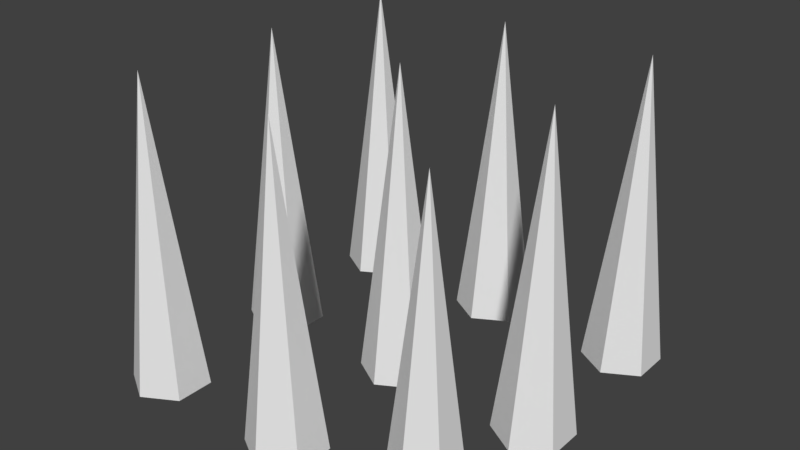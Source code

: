 # Source: spikes.blend  (saved by Blender 2.79.0; exported with 4.5.12 LTS)
import bpy
from mathutils import Matrix  # noqa: F401  (used for matrix-valued properties, if any)

bpy.ops.wm.read_factory_settings(use_empty=True)
scene = bpy.context.scene
scene.name = 'Scene'

# ---- collections
col_collection_1 = bpy.data.collections.new('Collection 1'); scene.collection.children.link(col_collection_1)

# ---- materials (node trees are filled in below, after node groups)
mat_spike = bpy.data.materials.new('Spike')
mat_spike.alpha_threshold = 0.0
mat_spike.use_transparent_shadow = False
mat_spike.roughness = 0.5
mat_spike.specular_intensity = 0.0

# ---- material node trees

# ---- world
world_world = bpy.data.worlds.new('World'); scene.world = world_world
world_world.color = (0.05088, 0.05088, 0.05088)
world_world.use_sun_shadow = False
world_world.sun_shadow_jitter_overblur = 0.0
world_world.cycles.sampling_method = 'MANUAL'

# ---- meshes
me_cone = bpy.data.meshes.new('Cone')
me_cone.from_pydata([(0.0, 0.25, 0.0), (0.2165, 0.125, 0.0), (0.2165, -0.125, 0.0), (-2.186e-08, -0.25, 0.0), (0.0, 0.0, 2.0), (-0.2165, -0.125, 0.0), (-0.2165, 0.125, 0.0)], [], [(0, 4, 1), (1, 4, 2), (2, 4, 3), (3, 4, 5), (5, 4, 6), (6, 4, 0)])
_uv = me_cone.uv_layers.new(name='UVMap')
_uv.uv.foreach_set('vector', [0.6572, 0.0, 0.4803, 1.0, 0.3428, 0.0, 0.6572, 0.0, 0.4803, 1.0, 0.3428, 0.0, 0.6572, 0.0, 0.4803, 1.0, 0.3428, 0.0, 0.6572, 0.0, 0.4803, 1.0, 0.3428, 0.0, 0.6572, 0.0, 0.4803, 1.0, 0.3428, 0.0, 0.6572, 0.0, 0.4803, 1.0, 0.3428, 0.0])
me_cone.materials.append(mat_spike)
me_cone.use_remesh_preserve_volume = False
me_cone.use_remesh_preserve_attributes = False
me_cone.use_mirror_vertex_groups = False
me_cone.update()

# ---- objects
ob_cone_008 = bpy.data.objects.new('Cone.008', me_cone)
ob_cone_007 = bpy.data.objects.new('Cone.007', me_cone)
ob_cone_006 = bpy.data.objects.new('Cone.006', me_cone)
ob_cone_005 = bpy.data.objects.new('Cone.005', me_cone)
ob_cone_004 = bpy.data.objects.new('Cone.004', me_cone)
ob_cone_003 = bpy.data.objects.new('Cone.003', me_cone)
ob_cone_002 = bpy.data.objects.new('Cone.002', me_cone)
ob_cone_001 = bpy.data.objects.new('Cone.001', me_cone)
ob_cone = bpy.data.objects.new('Cone', me_cone)

# ---- transforms, parenting, visibility, modifiers, constraints
ob_cone_008.location = (0.0, -1.0, 0.0)
ob_cone_008.lineart.crease_threshold = 0.0
ob_cone_007.location = (1.0, -1.0, 0.0)
ob_cone_007.lineart.crease_threshold = 0.0
ob_cone_006.location = (-1.0, -1.0, 0.0)
ob_cone_006.lineart.crease_threshold = 0.0
ob_cone_005.location = (0.0, 1.0, 0.0)
ob_cone_005.lineart.crease_threshold = 0.0
ob_cone_004.location = (1.0, 1.0, 0.0)
ob_cone_004.lineart.crease_threshold = 0.0
ob_cone_003.location = (-1.0, 1.0, 0.0)
ob_cone_003.lineart.crease_threshold = 0.0
ob_cone_002.location = (-1.0, 0.0, 0.0)
ob_cone_002.lineart.crease_threshold = 0.0
ob_cone_001.location = (1.0, 0.0, 0.0)
ob_cone_001.lineart.crease_threshold = 0.0
ob_cone.location = (0.0, 0.0, 0.0)
ob_cone.lineart.crease_threshold = 0.0

# ---- collection membership
col_collection_1.objects.link(ob_cone_008)
col_collection_1.objects.link(ob_cone_007)
col_collection_1.objects.link(ob_cone_006)
col_collection_1.objects.link(ob_cone_005)
col_collection_1.objects.link(ob_cone_004)
col_collection_1.objects.link(ob_cone_003)
col_collection_1.objects.link(ob_cone_002)
col_collection_1.objects.link(ob_cone_001)
col_collection_1.objects.link(ob_cone)

# ---- scene / render settings (as saved in the file)
scene.frame_start = 1; scene.frame_end = 250; scene.frame_set(113)
scene.render.engine = 'BLENDER_EEVEE_NEXT'
scene.render.resolution_percentage = 50
scene.render.dither_intensity = 0.0
scene.cycles.use_denoising = False
scene.cycles.samples = 128
scene.cycles.sampling_pattern = 'TABULATED_SOBOL'
scene.cycles.use_adaptive_sampling = False
scene.cycles.use_light_tree = False
scene.cycles.blur_glossy = 0.0
scene.cycles.sample_clamp_indirect = 0.0
scene.view_settings.view_transform = 'Standard'
bpy.context.view_layer.update()

# ---- added for rendering (the .blend has no active camera and no usable light): camera, sun
cam_auto = bpy.data.cameras.new('AutoCamera')
cam_auto.lens = 50.0
cam_auto.sensor_width = 36.0
cam_auto.clip_end = 1000.0
ob_auto_camera = bpy.data.objects.new('AutoCamera', cam_auto)
scene.collection.objects.link(ob_auto_camera)
ob_auto_camera.location = (3.72046, -4.46455, 3.97636)
ob_auto_camera.rotation_euler = (1.09748, -7.21219e-08, 0.694738)
scene.camera = ob_auto_camera
light_auto_sun = bpy.data.lights.new('AutoSun', 'SUN')
light_auto_sun.energy = 3.0
light_auto_sun.angle = 0.0523599
ob_auto_sun = bpy.data.objects.new('AutoSun', light_auto_sun)
scene.collection.objects.link(ob_auto_sun)
ob_auto_sun.rotation_euler = (0.872665, 0.174533, 0.523599)
bpy.context.view_layer.update()
